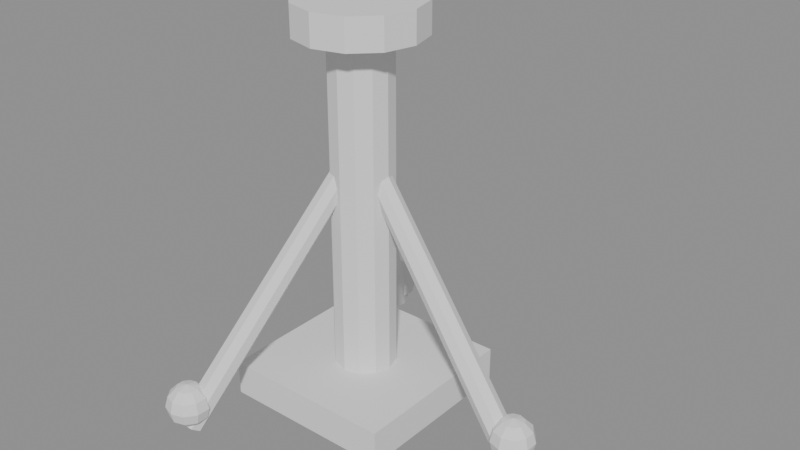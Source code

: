 # Source: SM_Def_TurretBase.blend  (saved by Blender 4.5.90; exported with 4.5.12 LTS)
import bpy
from mathutils import Matrix  # noqa: F401  (used for matrix-valued properties, if any)

bpy.ops.wm.read_factory_settings(use_empty=True)
scene = bpy.context.scene
scene.name = 'Scene'

# ---- materials (node trees are filled in below, after node groups)
mat_gunmetal = bpy.data.materials.new('gunmetal')
mat_counter_top = bpy.data.materials.new('counter_top')
mat_product_yellow = bpy.data.materials.new('product_yellow')

# ---- material node trees

# ---- meshes
me_sm_def_turretbase = bpy.data.meshes.new('SM_Def_TurretBase')
me_sm_def_turretbase.from_pydata([(-0.2, -0.2, -0.05), (-0.2, -0.2, 0.03), (-0.2, 0.2, -0.05), (-0.2, 0.2, 0.03), (0.2, -0.2, -0.05), (0.2, -0.2, 0.03), (0.2, 0.2, -0.05), (0.2, 0.2, 0.03), (0.0, 0.07, 0.03), (0.0, 0.07, 0.83), (0.035, 0.06062, 0.03), (0.035, 0.06062, 0.83), (0.06062, 0.035, 0.03), (0.06062, 0.035, 0.83), (0.07, 0.0, 0.03), (0.07, 0.0, 0.83), (0.06062, -0.035, 0.03), (0.06062, -0.035, 0.83), (0.035, -0.06062, 0.03), (0.035, -0.06062, 0.83), (0.0, -0.07, 0.03), (0.0, -0.07, 0.83), (-0.035, -0.06062, 0.03), (-0.035, -0.06062, 0.83), (-0.06062, -0.035, 0.03), (-0.06062, -0.035, 0.83), (-0.07, 0.0, 0.03), (-0.07, 0.0, 0.83), (-0.06062, 0.035, 0.03), (-0.06062, 0.035, 0.83), (-0.035, 0.06062, 0.03), (-0.035, 0.06062, 0.83), (0.4, 0.03, -0.05), (0.0, 0.025, 0.55), (0.4177, 0.02121, -0.03823), (0.01471, 0.01768, 0.5598), (0.425, 0.0, -0.03336), (0.0208, 0.0, 0.5639), (0.4177, -0.02121, -0.03823), (0.01471, -0.01768, 0.5598), (0.4, -0.03, -0.05), (0.0, -0.025, 0.55), (0.3823, -0.02121, -0.06177), (-0.01471, -0.01768, 0.5402), (0.375, 0.0, -0.06664), (-0.0208, 0.0, 0.5361), (0.3823, 0.02121, -0.06177), (-0.01471, 0.01768, 0.5402), (0.4147, 0.02023, 0.0433), (0.4255, 0.03503, 0.025), (0.4294, 0.04045, 0.0), (0.4255, 0.03503, -0.025), (0.4147, 0.02023, -0.0433), (0.4238, 0.007725, 0.0433), (0.4412, 0.01338, 0.025), (0.4476, 0.01545, 0.0), (0.4412, 0.01338, -0.025), (0.4238, 0.007725, -0.0433), (0.4238, -0.007725, 0.0433), (0.4412, -0.01338, 0.025), (0.4476, -0.01545, 0.0), (0.4412, -0.01338, -0.025), (0.4238, -0.007725, -0.0433), (0.4147, -0.02023, 0.0433), (0.4255, -0.03503, 0.025), (0.4294, -0.04045, 0.0), (0.4255, -0.03503, -0.025), (0.4147, -0.02023, -0.0433), (0.4, -0.025, 0.0433), (0.4, -0.0433, 0.025), (0.4, -0.05, 0.0), (0.4, -0.0433, -0.025), (0.4, -0.025, -0.0433), (0.3853, -0.02023, 0.0433), (0.3745, -0.03503, 0.025), (0.3706, -0.04045, 0.0), (0.3745, -0.03503, -0.025), (0.3853, -0.02023, -0.0433), (0.4, 0.0, 0.05), (0.3762, -0.007725, 0.0433), (0.3588, -0.01338, 0.025), (0.3524, -0.01545, 0.0), (0.3588, -0.01338, -0.025), (0.3762, -0.007725, -0.0433), (0.4, 0.0, -0.05), (0.3762, 0.007725, 0.0433), (0.3588, 0.01338, 0.025), (0.3524, 0.01545, 0.0), (0.3588, 0.01338, -0.025), (0.3762, 0.007725, -0.0433), (0.3853, 0.02023, 0.0433), (0.3745, 0.03503, 0.025), (0.3706, 0.04045, 0.0), (0.3745, 0.03503, -0.025), (0.3853, 0.02023, -0.0433), (0.4, 0.025, 0.0433), (0.4, 0.0433, 0.025), (0.4, 0.05, 0.0), (0.4, 0.0433, -0.025), (0.4, 0.025, -0.0433), (-0.1954, 0.3727, -0.03633), (0.003798, 0.02193, 0.5614), (-0.1767, 0.365, -0.04704), (0.01946, 0.0155, 0.5525), (-0.1715, 0.3464, -0.05949), (0.02372, 3.815e-08, 0.5421), (-0.1831, 0.3278, -0.06638), (0.01409, -0.0155, 0.5364), (-0.2046, 0.3201, -0.06367), (-0.003798, -0.02193, 0.5386), (-0.2233, 0.3278, -0.05296), (-0.01946, -0.0155, 0.5475), (-0.2285, 0.3464, -0.04051), (-0.02372, 3.815e-08, 0.5579), (-0.2169, 0.365, -0.03362), (-0.01409, 0.0155, 0.5636), (-0.1853, 0.3666, 0.0433), (-0.1745, 0.3814, 0.025), (-0.1706, 0.3869, 0.0), (-0.1745, 0.3814, -0.025), (-0.1853, 0.3666, -0.0433), (-0.1762, 0.3541, 0.0433), (-0.1588, 0.3598, 0.025), (-0.1524, 0.3619, 0.0), (-0.1588, 0.3598, -0.025), (-0.1762, 0.3541, -0.0433), (-0.1762, 0.3387, 0.0433), (-0.1588, 0.333, 0.025), (-0.1524, 0.331, 0.0), (-0.1588, 0.333, -0.025), (-0.1762, 0.3387, -0.0433), (-0.1853, 0.3262, 0.0433), (-0.1745, 0.3114, 0.025), (-0.1706, 0.306, 0.0), (-0.1745, 0.3114, -0.025), (-0.1853, 0.3262, -0.0433), (-0.2, 0.3214, 0.0433), (-0.2, 0.3031, 0.025), (-0.2, 0.2964, 0.0), (-0.2, 0.3031, -0.025), (-0.2, 0.3214, -0.0433), (-0.2147, 0.3262, 0.0433), (-0.2255, 0.3114, 0.025), (-0.2294, 0.306, 0.0), (-0.2255, 0.3114, -0.025), (-0.2147, 0.3262, -0.0433), (-0.2, 0.3464, 0.05), (-0.2238, 0.3387, 0.0433), (-0.2412, 0.333, 0.025), (-0.2476, 0.331, 0.0), (-0.2412, 0.333, -0.025), (-0.2238, 0.3387, -0.0433), (-0.2, 0.3464, -0.05), (-0.2238, 0.3541, 0.0433), (-0.2412, 0.3598, 0.025), (-0.2476, 0.3619, 0.0), (-0.2412, 0.3598, -0.025), (-0.2238, 0.3541, -0.0433), (-0.2147, 0.3666, 0.0433), (-0.2255, 0.3814, 0.025), (-0.2294, 0.3869, 0.0), (-0.2255, 0.3814, -0.025), (-0.2147, 0.3666, -0.0433), (-0.2, 0.3714, 0.0433), (-0.2, 0.3897, 0.025), (-0.2, 0.3964, 0.0), (-0.2, 0.3897, -0.025), (-0.2, 0.3714, -0.0433), (-0.2046, -0.3201, -0.06367), (-0.003798, 0.02193, 0.5386), (-0.1831, -0.3278, -0.06638), (0.01409, 0.0155, 0.5364), (-0.1715, -0.3464, -0.05949), (0.02372, -3.815e-08, 0.5421), (-0.1767, -0.365, -0.04704), (0.01946, -0.0155, 0.5525), (-0.1954, -0.3727, -0.03633), (0.003798, -0.02193, 0.5614), (-0.2169, -0.365, -0.03362), (-0.01409, -0.0155, 0.5636), (-0.2285, -0.3464, -0.04051), (-0.02372, -3.815e-08, 0.5579), (-0.2233, -0.3278, -0.05296), (-0.01946, 0.0155, 0.5475), (-0.1853, -0.3262, 0.0433), (-0.1745, -0.3114, 0.025), (-0.1706, -0.306, 0.0), (-0.1745, -0.3114, -0.025), (-0.1853, -0.3262, -0.0433), (-0.1762, -0.3387, 0.0433), (-0.1588, -0.333, 0.025), (-0.1524, -0.331, 0.0), (-0.1588, -0.333, -0.025), (-0.1762, -0.3387, -0.0433), (-0.1762, -0.3541, 0.0433), (-0.1588, -0.3598, 0.025), (-0.1524, -0.3619, 0.0), (-0.1588, -0.3598, -0.025), (-0.1762, -0.3541, -0.0433), (-0.1853, -0.3666, 0.0433), (-0.1745, -0.3814, 0.025), (-0.1706, -0.3869, 0.0), (-0.1745, -0.3814, -0.025), (-0.1853, -0.3666, -0.0433), (-0.2, -0.3714, 0.0433), (-0.2, -0.3897, 0.025), (-0.2, -0.3964, 0.0), (-0.2, -0.3897, -0.025), (-0.2, -0.3714, -0.0433), (-0.2147, -0.3666, 0.0433), (-0.2255, -0.3814, 0.025), (-0.2294, -0.3869, 0.0), (-0.2255, -0.3814, -0.025), (-0.2147, -0.3666, -0.0433), (-0.2, -0.3464, 0.05), (-0.2238, -0.3541, 0.0433), (-0.2412, -0.3598, 0.025), (-0.2476, -0.3619, 0.0), (-0.2412, -0.3598, -0.025), (-0.2238, -0.3541, -0.0433), (-0.2, -0.3464, -0.05), (-0.2238, -0.3387, 0.0433), (-0.2412, -0.333, 0.025), (-0.2476, -0.331, 0.0), (-0.2412, -0.333, -0.025), (-0.2238, -0.3387, -0.0433), (-0.2147, -0.3262, 0.0433), (-0.2255, -0.3114, 0.025), (-0.2294, -0.306, 0.0), (-0.2255, -0.3114, -0.025), (-0.2147, -0.3262, -0.0433), (-0.2, -0.3214, 0.0433), (-0.2, -0.3031, 0.025), (-0.2, -0.2964, 0.0), (-0.2, -0.3031, -0.025), (-0.2, -0.3214, -0.0433), (0.0, 0.14, 0.78), (0.0, 0.14, 0.85), (0.07, 0.1212, 0.78), (0.07, 0.1212, 0.85), (0.1212, 0.07, 0.78), (0.1212, 0.07, 0.85), (0.14, 0.0, 0.78), (0.14, 0.0, 0.85), (0.1212, -0.07, 0.78), (0.1212, -0.07, 0.85), (0.07, -0.1212, 0.78), (0.07, -0.1212, 0.85), (0.0, -0.14, 0.78), (0.0, -0.14, 0.85), (-0.07, -0.1212, 0.78), (-0.07, -0.1212, 0.85), (-0.1212, -0.07, 0.78), (-0.1212, -0.07, 0.85), (-0.14, 0.0, 0.78), (-0.14, 0.0, 0.85), (-0.1212, 0.07, 0.78), (-0.1212, 0.07, 0.85), (-0.07, 0.1212, 0.78), (-0.07, 0.1212, 0.85)], [], [(0, 1, 3, 2), (2, 3, 7, 6), (6, 7, 5, 4), (4, 5, 1, 0), (2, 6, 4, 0), (7, 3, 1, 5), (8, 9, 11, 10), (10, 11, 13, 12), (12, 13, 15, 14), (14, 15, 17, 16), (16, 17, 19, 18), (18, 19, 21, 20), (20, 21, 23, 22), (22, 23, 25, 24), (24, 25, 27, 26), (26, 27, 29, 28), (11, 9, 31, 29, 27, 25, 23, 21, 19, 17, 15, 13), (28, 29, 31, 30), (30, 31, 9, 8), (8, 10, 12, 14, 16, 18, 20, 22, 24, 26, 28, 30), (32, 33, 35, 34), (34, 35, 37, 36), (36, 37, 39, 38), (38, 39, 41, 40), (40, 41, 43, 42), (42, 43, 45, 44), (35, 33, 47, 45, 43, 41, 39, 37), (44, 45, 47, 46), (46, 47, 33, 32), (32, 34, 36, 38, 40, 42, 44, 46), (98, 97, 50, 51), (96, 95, 48, 49), (99, 98, 51, 52), (97, 96, 49, 50), (95, 78, 48), (84, 99, 52), (52, 51, 56, 57), (50, 49, 54, 55), (48, 78, 53), (84, 52, 57), (51, 50, 55, 56), (49, 48, 53, 54), (57, 56, 61, 62), (55, 54, 59, 60), (53, 78, 58), (84, 57, 62), (56, 55, 60, 61), (54, 53, 58, 59), (62, 61, 66, 67), (60, 59, 64, 65), (58, 78, 63), (84, 62, 67), (61, 60, 65, 66), (59, 58, 63, 64), (65, 64, 69, 70), (63, 78, 68), (84, 67, 72), (66, 65, 70, 71), (64, 63, 68, 69), (67, 66, 71, 72), (68, 78, 73), (84, 72, 77), (71, 70, 75, 76), (69, 68, 73, 74), (72, 71, 76, 77), (70, 69, 74, 75), (84, 77, 83), (76, 75, 81, 82), (74, 73, 79, 80), (77, 76, 82, 83), (75, 74, 80, 81), (73, 78, 79), (84, 83, 89), (82, 81, 87, 88), (80, 79, 85, 86), (83, 82, 88, 89), (81, 80, 86, 87), (79, 78, 85), (84, 89, 94), (88, 87, 92, 93), (86, 85, 90, 91), (89, 88, 93, 94), (87, 86, 91, 92), (85, 78, 90), (93, 92, 97, 98), (91, 90, 95, 96), (94, 93, 98, 99), (92, 91, 96, 97), (90, 78, 95), (84, 94, 99), (100, 101, 103, 102), (102, 103, 105, 104), (104, 105, 107, 106), (106, 107, 109, 108), (108, 109, 111, 110), (110, 111, 113, 112), (103, 101, 115, 113, 111, 109, 107, 105), (112, 113, 115, 114), (114, 115, 101, 100), (100, 102, 104, 106, 108, 110, 112, 114), (152, 167, 120), (166, 165, 118, 119), (164, 163, 116, 117), (167, 166, 119, 120), (165, 164, 117, 118), (163, 146, 116), (119, 118, 123, 124), (117, 116, 121, 122), (120, 119, 124, 125), (118, 117, 122, 123), (116, 146, 121), (152, 120, 125), (122, 121, 126, 127), (125, 124, 129, 130), (123, 122, 127, 128), (121, 146, 126), (152, 125, 130), (124, 123, 128, 129), (130, 129, 134, 135), (128, 127, 132, 133), (126, 146, 131), (152, 130, 135), (129, 128, 133, 134), (127, 126, 131, 132), (135, 134, 139, 140), (133, 132, 137, 138), (131, 146, 136), (152, 135, 140), (134, 133, 138, 139), (132, 131, 136, 137), (140, 139, 144, 145), (138, 137, 142, 143), (136, 146, 141), (152, 140, 145), (139, 138, 143, 144), (137, 136, 141, 142), (145, 144, 150, 151), (143, 142, 148, 149), (141, 146, 147), (152, 145, 151), (144, 143, 149, 150), (142, 141, 147, 148), (149, 148, 154, 155), (147, 146, 153), (152, 151, 157), (150, 149, 155, 156), (148, 147, 153, 154), (151, 150, 156, 157), (153, 146, 158), (152, 157, 162), (156, 155, 160, 161), (154, 153, 158, 159), (157, 156, 161, 162), (155, 154, 159, 160), (152, 162, 167), (161, 160, 165, 166), (159, 158, 163, 164), (162, 161, 166, 167), (160, 159, 164, 165), (158, 146, 163), (168, 169, 171, 170), (170, 171, 173, 172), (172, 173, 175, 174), (174, 175, 177, 176), (176, 177, 179, 178), (178, 179, 181, 180), (171, 169, 183, 181, 179, 177, 175, 173), (180, 181, 183, 182), (182, 183, 169, 168), (168, 170, 172, 174, 176, 178, 180, 182), (231, 214, 184), (220, 235, 188), (234, 233, 186, 187), (232, 231, 184, 185), (235, 234, 187, 188), (233, 232, 185, 186), (220, 188, 193), (187, 186, 191, 192), (185, 184, 189, 190), (188, 187, 192, 193), (186, 185, 190, 191), (184, 214, 189), (192, 191, 196, 197), (190, 189, 194, 195), (193, 192, 197, 198), (191, 190, 195, 196), (189, 214, 194), (220, 193, 198), (195, 194, 199, 200), (198, 197, 202, 203), (196, 195, 200, 201), (194, 214, 199), (220, 198, 203), (197, 196, 201, 202), (203, 202, 207, 208), (201, 200, 205, 206), (199, 214, 204), (220, 203, 208), (202, 201, 206, 207), (200, 199, 204, 205), (208, 207, 212, 213), (206, 205, 210, 211), (204, 214, 209), (220, 208, 213), (207, 206, 211, 212), (205, 204, 209, 210), (213, 212, 218, 219), (211, 210, 216, 217), (209, 214, 215), (220, 213, 219), (212, 211, 217, 218), (210, 209, 215, 216), (219, 218, 224, 225), (217, 216, 222, 223), (215, 214, 221), (220, 219, 225), (218, 217, 223, 224), (216, 215, 221, 222), (223, 222, 227, 228), (221, 214, 226), (220, 225, 230), (224, 223, 228, 229), (222, 221, 226, 227), (225, 224, 229, 230), (226, 214, 231), (220, 230, 235), (229, 228, 233, 234), (227, 226, 231, 232), (230, 229, 234, 235), (228, 227, 232, 233), (236, 237, 239, 238), (238, 239, 241, 240), (240, 241, 243, 242), (242, 243, 245, 244), (244, 245, 247, 246), (246, 247, 249, 248), (248, 249, 251, 250), (250, 251, 253, 252), (252, 253, 255, 254), (254, 255, 257, 256), (239, 237, 259, 257, 255, 253, 251, 249, 247, 245, 243, 241), (256, 257, 259, 258), (258, 259, 237, 236), (236, 238, 240, 242, 244, 246, 248, 250, 252, 254, 256, 258)])
me_sm_def_turretbase.polygons.foreach_set('material_index', [0, 0, 0, 0, 0, 0, 0, 0, 0, 0, 0, 0, 0, 0, 0, 0, 0, 0, 0, 0, 0, 0, 0, 0, 0, 0, 0, 0, 0, 0, 1, 1, 1, 1, 1, 1, 1, 1, 1, 1, 1, 1, 1, 1, 1, 1, 1, 1, 1, 1, 1, 1, 1, 1, 1, 1, 1, 1, 1, 1, 1, 1, 1, 1, 1, 1, 1, 1, 1, 1, 1, 1, 1, 1, 1, 1, 1, 1, 1, 1, 1, 1, 1, 1, 1, 1, 1, 1, 1, 1, 0, 0, 0, 0, 0, 0, 0, 0, 0, 0, 1, 1, 1, 1, 1, 1, 1, 1, 1, 1, 1, 1, 1, 1, 1, 1, 1, 1, 1, 1, 1, 1, 1, 1, 1, 1, 1, 1, 1, 1, 1, 1, 1, 1, 1, 1, 1, 1, 1, 1, 1, 1, 1, 1, 1, 1, 1, 1, 1, 1, 1, 1, 1, 1, 1, 1, 1, 1, 1, 1, 0, 0, 0, 0, 0, 0, 0, 0, 0, 0, 1, 1, 1, 1, 1, 1, 1, 1, 1, 1, 1, 1, 1, 1, 1, 1, 1, 1, 1, 1, 1, 1, 1, 1, 1, 1, 1, 1, 1, 1, 1, 1, 1, 1, 1, 1, 1, 1, 1, 1, 1, 1, 1, 1, 1, 1, 1, 1, 1, 1, 1, 1, 1, 1, 1, 1, 1, 1, 1, 1, 2, 2, 2, 2, 2, 2, 2, 2, 2, 2, 2, 2, 2, 2])
me_sm_def_turretbase.materials.append(mat_gunmetal)
me_sm_def_turretbase.materials.append(mat_counter_top)
me_sm_def_turretbase.materials.append(mat_product_yellow)
me_sm_def_turretbase.update()

# ---- objects
ob_sm_def_turretbase = bpy.data.objects.new('SM_Def_TurretBase', me_sm_def_turretbase)

# ---- transforms, parenting, visibility, modifiers, constraints
ob_sm_def_turretbase.location = (0.0, 0.0, 0.0)

# ---- collection membership
scene.collection.objects.link(ob_sm_def_turretbase)

# ---- scene / render settings (as saved in the file)
scene.frame_start = 1; scene.frame_end = 250; scene.frame_set(1)
scene.render.engine = 'BLENDER_EEVEE_NEXT'
bpy.context.view_layer.update()

# ---- added for rendering (the .blend has no active camera and no usable light): camera, sun + grey world if the file has none
cam_auto = bpy.data.cameras.new('AutoCamera')
cam_auto.lens = 50.0
cam_auto.sensor_width = 36.0
cam_auto.clip_end = 1000.0
ob_auto_camera = bpy.data.objects.new('AutoCamera', cam_auto)
scene.collection.objects.link(ob_auto_camera)
ob_auto_camera.location = (1.39266, -1.55119, 1.42581)
ob_auto_camera.rotation_euler = (1.09748, -7.21219e-08, 0.694738)
scene.camera = ob_auto_camera
light_auto_sun = bpy.data.lights.new('AutoSun', 'SUN')
light_auto_sun.energy = 3.0
light_auto_sun.angle = 0.0523599
ob_auto_sun = bpy.data.objects.new('AutoSun', light_auto_sun)
scene.collection.objects.link(ob_auto_sun)
ob_auto_sun.rotation_euler = (0.872665, 0.174533, 0.523599)
if scene.world is None:
    world_auto = bpy.data.worlds.new('AutoWorld')
    world_auto.color = (0.3, 0.3, 0.3)
    scene.world = world_auto
bpy.context.view_layer.update()
